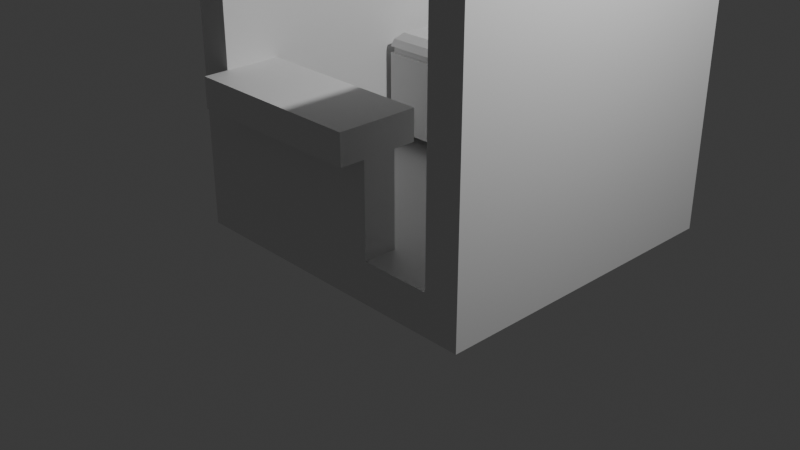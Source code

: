 # Source: boxVenderPeixe1-0.blend  (saved by Blender 4.4.32; exported with 4.5.12 LTS)
import bpy
from mathutils import Matrix  # noqa: F401  (used for matrix-valued properties, if any)

bpy.ops.wm.read_factory_settings(use_empty=True)
scene = bpy.context.scene
scene.name = 'Scene'

# ---- collections
col_collection = bpy.data.collections.new('Collection'); scene.collection.children.link(col_collection)

# ---- materials (node trees are filled in below, after node groups)
mat_material = bpy.data.materials.new('Material')
mat_material.alpha_threshold = 0.0
mat_material.roughness = 0.5
mat_material.line_color = (0.0, 0.0, 0.0, 1.0)

# ---- material node trees
mat_material.use_nodes = True; mat_material.node_tree.nodes.clear()
_N = mat_material.node_tree.nodes; _L = mat_material.node_tree.links
n0 = _N.new('ShaderNodeOutputMaterial'); n0.name = 'Material Output'; n0.location = (300, 300)
n1 = _N.new('ShaderNodeBsdfPrincipled'); n1.name = 'Principled BSDF'; n1.location = (10, 300)
n1.inputs[3].default_value = 1.45
_L.new(n1.outputs[0], n0.inputs[0])
n0.is_active_output = True

# ---- world
world_world = bpy.data.worlds.new('World'); scene.world = world_world
world_world.use_nodes = True; world_world.node_tree.nodes.clear()
_N = world_world.node_tree.nodes; _L = world_world.node_tree.links
n0 = _N.new('ShaderNodeOutputWorld'); n0.name = 'World Output'; n0.location = (300, 300)
n1 = _N.new('ShaderNodeBackground'); n1.name = 'Background'; n1.location = (10, 300)
n1.inputs[0].default_value = (0.05088, 0.05088, 0.05088, 1.0)
_L.new(n1.outputs[0], n0.inputs[0])
n0.is_active_output = True
world_world.color = (0.05088, 0.05088, 0.05088)
world_world.sun_shadow_jitter_overblur = 0.0

# ---- cameras
cam_camera = bpy.data.cameras.new('Camera')
cam_camera.clip_end = 100.0
cam_camera.ortho_scale = 7.314

# ---- lights
light_light = bpy.data.lights.new('Light', 'POINT')
light_light.energy = 1000.0
light_light.shadow_soft_size = 0.1

# ---- meshes
me_cube = bpy.data.meshes.new('Cube')
me_cube.from_pydata([(1.391, 2.01, 0.114), (1.779, 2.567, -0.3427), (1.391, -1.0, 0.114), (1.779, -1.0, -0.3427), (-1.391, 2.01, 0.114), (-1.779, 2.567, -0.3427), (-1.391, -1.0, 0.114), (-1.779, -1.0, -0.3427), (-1.779, 2.567, 3.063), (-1.779, -1.0, 3.063), (1.779, 2.567, 3.063), (1.391, 2.01, 3.085), (-1.391, -1.0, 3.085), (1.391, -1.0, 3.085), (1.779, -1.0, 3.063), (-1.391, 2.01, 3.085), (-1.779, -0.5676, -0.3427), (1.391, -0.6352, 0.114), (-1.391, -0.6352, 0.114), (1.779, -0.5676, -0.3427), (-1.779, -0.5676, 3.063), (1.391, -0.6352, 3.085), (-1.391, -0.6352, 3.085), (1.779, -0.5676, 3.063), (0.6039, 2.567, -0.3427), (0.6132, -1.0, 0.114), (0.6039, -1.0, -0.3427), (0.6132, 2.01, 0.114), (0.6039, 2.567, 3.063), (0.6132, 2.01, 3.085), (0.6039, -0.5676, -0.3427), (0.6132, -0.6352, 0.114), (0.6132, -1.0, 1.131), (-1.391, -1.0, 1.13), (-1.391, -0.6352, 1.13), (0.6132, -0.6352, 1.131), (-1.391, 2.01, 1.129), (1.391, -1.0, 1.129), (1.391, 2.01, 1.129), (-1.779, -1.0, 1.13), (-1.779, 2.567, 1.13), (1.779, 2.567, 1.13), (1.779, -1.0, 1.13), (-1.779, -0.5676, 1.13), (1.779, -0.5676, 1.13), (1.391, -0.6352, 1.129), (0.6132, 2.01, 1.129), (0.6039, 2.567, 1.13), (-1.391, 2.01, 1.461), (1.391, -1.0, 1.461), (-1.779, 2.567, 1.458), (1.779, -1.0, 1.458), (-1.391, -1.0, 1.462), (-1.779, -0.5676, 1.459), (1.779, -0.5676, 1.458), (1.391, -0.6352, 1.461), (0.6132, 2.01, 1.461), (0.6039, 2.567, 1.458), (1.391, 2.01, 1.461), (-1.779, -1.0, 1.459), (1.779, 2.567, 1.458), (-1.391, -0.6352, 1.462), (0.6132, -1.0, 1.46), (0.6132, -0.6352, 1.46), (-1.391, -1.27, 1.462), (-1.391, -1.27, 1.13), (0.6132, -1.27, 1.131), (0.6132, -1.27, 1.46), (-1.391, -0.3916, 1.13), (0.6132, -0.3916, 1.131), (-1.391, -0.3916, 1.462), (0.6132, -0.3916, 1.46), (-1.315, 1.112, 0.3065), (-1.315, 1.112, 1.2), (-1.315, 1.976, 0.3065), (-1.315, 1.976, 1.2), (0.309, 1.112, 0.3065), (0.309, 1.112, 1.2), (0.309, 1.976, 0.3065), (0.309, 1.976, 1.2), (-1.279, 1.132, 1.362), (-1.279, 1.957, 1.362), (0.2729, 1.957, 1.362), (0.2729, 1.132, 1.362), (-1.18, 1.184, 1.442), (-1.18, 1.904, 1.442), (0.1735, 1.904, 1.442), (0.1735, 1.184, 1.442), (-1.315, 1.976, 1.274), (0.309, 1.976, 1.274), (0.309, 1.112, 1.274), (-1.315, 1.112, 1.274), (-1.278, 1.132, 1.202), (-1.278, 1.956, 1.202), (0.2716, 1.956, 1.202), (0.2716, 1.132, 1.202), (0.2716, 1.956, 1.272), (0.2716, 1.132, 1.272), (-1.278, 1.956, 1.272), (-1.278, 1.132, 1.272)], [], [(31, 18, 34, 35), (26, 25, 6, 7), (59, 52, 12, 9), (30, 19, 3, 26), (55, 49, 13, 21), (61, 48, 15, 22), (20, 22, 15, 8), (23, 21, 13, 14), (28, 29, 11, 10), (57, 50, 8, 28), (56, 58, 11, 29), (49, 51, 14, 13), (54, 60, 10, 23), (53, 59, 9, 20), (50, 53, 20, 8), (51, 54, 23, 14), (10, 11, 21, 23), (9, 12, 22, 20), (52, 61, 22, 12), (58, 55, 21, 11), (24, 1, 19, 30), (27, 4, 18, 31), (0, 27, 31, 17), (5, 24, 30, 16), (48, 56, 29, 15), (60, 57, 28, 10), (8, 15, 29, 28), (16, 30, 26, 7), (3, 2, 25, 26), (17, 31, 25, 2), (32, 35, 63, 62), (6, 25, 32, 33), (25, 31, 35, 32), (1, 24, 47, 41), (4, 27, 46, 36), (0, 17, 45, 38), (3, 19, 44, 42), (5, 16, 43, 40), (16, 7, 39, 43), (19, 1, 41, 44), (2, 3, 42, 37), (27, 0, 38, 46), (24, 5, 40, 47), (18, 4, 36, 34), (17, 2, 37, 45), (7, 6, 33, 39), (41, 47, 57, 60), (36, 46, 56, 48), (38, 45, 55, 58), (63, 61, 52, 62), (42, 44, 54, 51), (40, 43, 53, 50), (43, 39, 59, 53), (44, 41, 60, 54), (37, 42, 51, 49), (46, 38, 58, 56), (47, 40, 50, 57), (34, 36, 48, 61), (45, 37, 49, 55), (39, 33, 52, 59), (61, 63, 71, 70), (62, 52, 64, 67), (65, 66, 67, 64), (52, 33, 65, 64), (33, 32, 66, 65), (32, 62, 67, 66), (69, 68, 70, 71), (63, 35, 69, 71), (35, 34, 68, 69), (34, 61, 70, 68), (72, 73, 75, 74), (74, 75, 79, 78), (78, 79, 77, 76), (76, 77, 73, 72), (74, 78, 76, 72), (89, 88, 81, 82), (83, 82, 86, 87), (90, 89, 82, 83), (88, 91, 80, 81), (91, 90, 83, 80), (86, 85, 84, 87), (81, 80, 84, 85), (80, 83, 87, 84), (82, 81, 85, 86), (75, 73, 92, 93), (88, 89, 96, 98), (77, 79, 94, 95), (90, 91, 99, 97), (92, 95, 97, 99), (93, 92, 99, 98), (95, 94, 96, 97), (94, 93, 98, 96), (91, 88, 98, 99), (73, 77, 95, 92), (79, 75, 93, 94), (89, 90, 97, 96)])
_uv = me_cube.uv_layers.new(name='UVMap')
_uv.uv.foreach_set('vector', [0.753, 0.7197, 0.875, 0.7197, 0.875, 0.7197, 0.753, 0.7197, 0.375, 0.878, 0.625, 0.878, 0.625, 1.0, 0.375, 1.0, 0.375, 1.0, 0.625, 1.0, 0.625, 1.0, 0.375, 1.0, 0.247, 0.7197, 0.375, 0.7197, 0.375, 0.75, 0.247, 0.75, 0.625, 0.7197, 0.625, 0.75, 0.625, 0.75, 0.625, 0.7197, 0.875, 0.7197, 0.875, 0.5, 0.875, 0.5, 0.875, 0.7197, 0.375, 0.0303, 0.625, 0.0303, 0.625, 0.25, 0.375, 0.25, 0.375, 0.7197, 0.625, 0.7197, 0.625, 0.75, 0.375, 0.75, 0.375, 0.372, 0.625, 0.372, 0.625, 0.5, 0.375, 0.5, 0.247, 0.5, 0.125, 0.5, 0.125, 0.5, 0.247, 0.5, 0.753, 0.5, 0.625, 0.5, 0.625, 0.5, 0.753, 0.5, 0.625, 0.75, 0.375, 0.75, 0.375, 0.75, 0.625, 0.75, 0.375, 0.7197, 0.375, 0.5, 0.375, 0.5, 0.375, 0.7197, 0.125, 0.7197, 0.125, 0.75, 0.125, 0.75, 0.125, 0.7197, 0.125, 0.5, 0.125, 0.7197, 0.125, 0.7197, 0.125, 0.5, 0.375, 0.75, 0.375, 0.7197, 0.375, 0.7197, 0.375, 0.75, 0.375, 0.5, 0.625, 0.5, 0.625, 0.7197, 0.375, 0.7197, 0.375, 0.0, 0.625, 0.0, 0.625, 0.0303, 0.375, 0.0303, 0.875, 0.75, 0.875, 0.7197, 0.875, 0.7197, 0.875, 0.75, 0.625, 0.5, 0.625, 0.7197, 0.625, 0.7197, 0.625, 0.5, 0.247, 0.5, 0.375, 0.5, 0.375, 0.7197, 0.247, 0.7197, 0.753, 0.5, 0.875, 0.5, 0.875, 0.7197, 0.753, 0.7197, 0.625, 0.5, 0.753, 0.5, 0.753, 0.7197, 0.625, 0.7197, 0.125, 0.5, 0.247, 0.5, 0.247, 0.7197, 0.125, 0.7197, 0.875, 0.5, 0.753, 0.5, 0.753, 0.5, 0.875, 0.5, 0.375, 0.5, 0.247, 0.5, 0.247, 0.5, 0.375, 0.5, 0.375, 0.25, 0.625, 0.25, 0.625, 0.372, 0.375, 0.372, 0.125, 0.7197, 0.247, 0.7197, 0.247, 0.75, 0.125, 0.75, 0.375, 0.75, 0.625, 0.75, 0.625, 0.878, 0.375, 0.878, 0.625, 0.7197, 0.753, 0.7197, 0.753, 0.75, 0.625, 0.75, 0.753, 0.75, 0.753, 0.7197, 0.753, 0.7197, 0.753, 0.75, 0.625, 1.0, 0.625, 0.878, 0.625, 0.878, 0.625, 1.0, 0.753, 0.75, 0.753, 0.7197, 0.753, 0.7197, 0.753, 0.75, 0.375, 0.5, 0.247, 0.5, 0.247, 0.5, 0.375, 0.5, 0.875, 0.5, 0.753, 0.5, 0.753, 0.5, 0.875, 0.5, 0.625, 0.5, 0.625, 0.7197, 0.625, 0.7197, 0.625, 0.5, 0.375, 0.75, 0.375, 0.7197, 0.375, 0.7197, 0.375, 0.75, 0.125, 0.5, 0.125, 0.7197, 0.125, 0.7197, 0.125, 0.5, 0.125, 0.7197, 0.125, 0.75, 0.125, 0.75, 0.125, 0.7197, 0.375, 0.7197, 0.375, 0.5, 0.375, 0.5, 0.375, 0.7197, 0.625, 0.75, 0.375, 0.75, 0.375, 0.75, 0.625, 0.75, 0.753, 0.5, 0.625, 0.5, 0.625, 0.5, 0.753, 0.5, 0.247, 0.5, 0.125, 0.5, 0.125, 0.5, 0.247, 0.5, 0.875, 0.7197, 0.875, 0.5, 0.875, 0.5, 0.875, 0.7197, 0.625, 0.7197, 0.625, 0.75, 0.625, 0.75, 0.625, 0.7197, 0.375, 1.0, 0.625, 1.0, 0.625, 1.0, 0.375, 1.0, 0.375, 0.5, 0.247, 0.5, 0.247, 0.5, 0.375, 0.5, 0.875, 0.5, 0.753, 0.5, 0.753, 0.5, 0.875, 0.5, 0.625, 0.5, 0.625, 0.7197, 0.625, 0.7197, 0.625, 0.5, 0.753, 0.7197, 0.875, 0.7197, 0.875, 0.75, 0.753, 0.75, 0.375, 0.75, 0.375, 0.7197, 0.375, 0.7197, 0.375, 0.75, 0.125, 0.5, 0.125, 0.7197, 0.125, 0.7197, 0.125, 0.5, 0.125, 0.7197, 0.125, 0.75, 0.125, 0.75, 0.125, 0.7197, 0.375, 0.7197, 0.375, 0.5, 0.375, 0.5, 0.375, 0.7197, 0.625, 0.75, 0.375, 0.75, 0.375, 0.75, 0.625, 0.75, 0.753, 0.5, 0.625, 0.5, 0.625, 0.5, 0.753, 0.5, 0.247, 0.5, 0.125, 0.5, 0.125, 0.5, 0.247, 0.5, 0.875, 0.7197, 0.875, 0.5, 0.875, 0.5, 0.875, 0.7197, 0.625, 0.7197, 0.625, 0.75, 0.625, 0.75, 0.625, 0.7197, 0.375, 1.0, 0.625, 1.0, 0.625, 1.0, 0.375, 1.0, 0.875, 0.7197, 0.753, 0.7197, 0.753, 0.7197, 0.875, 0.7197, 0.753, 0.75, 0.875, 0.75, 0.875, 0.75, 0.753, 0.75, 0.625, 1.0, 0.625, 0.878, 0.625, 0.878, 0.625, 1.0, 0.625, 1.0, 0.625, 1.0, 0.625, 1.0, 0.625, 1.0, 0.625, 1.0, 0.625, 0.878, 0.625, 0.878, 0.625, 1.0, 0.753, 0.75, 0.753, 0.75, 0.753, 0.75, 0.753, 0.75, 0.753, 0.7197, 0.875, 0.7197, 0.875, 0.7197, 0.753, 0.7197, 0.753, 0.7197, 0.753, 0.7197, 0.753, 0.7197, 0.753, 0.7197, 0.753, 0.7197, 0.875, 0.7197, 0.875, 0.7197, 0.753, 0.7197, 0.875, 0.7197, 0.875, 0.7197, 0.875, 0.7197, 0.875, 0.7197, 0.375, 0.0, 0.625, 0.0, 0.625, 0.25, 0.375, 0.25, 0.375, 0.25, 0.625, 0.25, 0.625, 0.5, 0.375, 0.5, 0.375, 0.5, 0.625, 0.5, 0.625, 0.75, 0.375, 0.75, 0.375, 0.75, 0.625, 0.75, 0.625, 1.0, 0.375, 1.0, 0.125, 0.5, 0.375, 0.5, 0.375, 0.75, 0.125, 0.75, 0.625, 0.5, 0.625, 0.25, 0.625, 0.25, 0.625, 0.5, 0.625, 0.75, 0.625, 0.5, 0.625, 0.5, 0.625, 0.75, 0.625, 0.75, 0.625, 0.5, 0.625, 0.5, 0.625, 0.75, 0.625, 0.25, 0.625, 0.0, 0.625, 0.0, 0.625, 0.25, 0.625, 1.0, 0.625, 0.75, 0.625, 0.75, 0.625, 1.0, 0.625, 0.5, 0.875, 0.5, 0.875, 0.75, 0.625, 0.75, 0.625, 0.25, 0.625, 0.0, 0.625, 0.0, 0.625, 0.25, 0.625, 1.0, 0.625, 0.75, 0.625, 0.75, 0.625, 1.0, 0.625, 0.5, 0.625, 0.25, 0.625, 0.25, 0.625, 0.5, 0.625, 0.25, 0.625, 0.0, 0.625, 0.0, 0.625, 0.25, 0.625, 0.25, 0.625, 0.5, 0.625, 0.5, 0.625, 0.25, 0.625, 0.75, 0.625, 0.5, 0.625, 0.5, 0.625, 0.75, 0.625, 0.75, 0.625, 1.0, 0.625, 1.0, 0.625, 0.75, 0.625, 1.0, 0.625, 0.75, 0.625, 0.75, 0.625, 1.0, 0.625, 0.25, 0.625, 0.0, 0.625, 0.0, 0.625, 0.25, 0.625, 0.75, 0.625, 0.5, 0.625, 0.5, 0.625, 0.75, 0.625, 0.5, 0.625, 0.25, 0.625, 0.25, 0.625, 0.5, 0.625, 0.0, 0.625, 0.25, 0.625, 0.25, 0.625, 0.0, 0.625, 1.0, 0.625, 0.75, 0.625, 0.75, 0.625, 1.0, 0.625, 0.5, 0.625, 0.25, 0.625, 0.25, 0.625, 0.5, 0.625, 0.5, 0.625, 0.75, 0.625, 0.75, 0.625, 0.5])
me_cube.materials.append(mat_material)
me_cube.use_mirror_vertex_groups = False
me_cube.update()

# ---- objects
ob_cube = bpy.data.objects.new('Cube', me_cube)
ob_light = bpy.data.objects.new('Light', light_light)
ob_camera = bpy.data.objects.new('Camera', cam_camera)

# ---- transforms, parenting, visibility, modifiers, constraints
ob_cube.location = (0.0, 0.0, 0.0)
ob_cube.lock_rotations_4d = False
ob_cube.empty_display_type = 'ARROWS'
ob_cube.lineart.crease_threshold = 0.0
ob_light.location = (4.076, 1.005, 5.904)
ob_light.rotation_euler = (0.6503, 0.05522, 1.866)
ob_light.lock_rotations_4d = False
ob_light.empty_display_type = 'ARROWS'
ob_light.color = (0.0, 0.0, 0.0, 0.0)
ob_light.lineart.crease_threshold = 0.0
ob_camera.location = (7.359, -6.926, 4.958)
ob_camera.rotation_euler = (1.109, 0.0, 0.8149)
ob_camera.lock_rotations_4d = False
ob_camera.empty_display_type = 'ARROWS'
ob_camera.color = (0.0, 0.0, 0.0, 0.0)
ob_camera.display_type = 'WIRE'
ob_camera.lineart.crease_threshold = 0.0

# ---- collection membership
col_collection.objects.link(ob_cube)
col_collection.objects.link(ob_light)
col_collection.objects.link(ob_camera)

# ---- scene / render settings (as saved in the file)
scene.camera = ob_camera
scene.frame_start = 1; scene.frame_end = 250; scene.frame_set(1)
scene.render.engine = 'BLENDER_EEVEE_NEXT'
bpy.context.view_layer.update()
